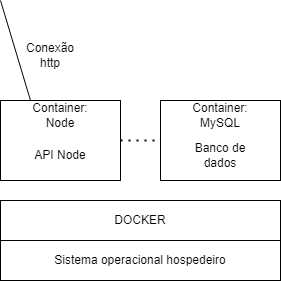

The diagram above was exported from draw.io. Its source (the exported page's mxGraphModel, read from the mxfile embedded in the PNG):
<mxGraphModel dx="1009" dy="542" grid="0" gridSize="10" guides="1" tooltips="1" connect="1" arrows="1" fold="1" page="1" pageScale="1" pageWidth="827" pageHeight="1169" math="0" shadow="0">
  <root>
    <mxCell id="0" />
    <mxCell id="1" parent="0" />
    <mxCell id="F-0gtqnowwd-hSXfoSza-1" value="DOCKER" style="rounded=0;whiteSpace=wrap;html=1;" parent="1" vertex="1">
      <mxGeometry x="120" y="400" width="280" height="40" as="geometry" />
    </mxCell>
    <mxCell id="F-0gtqnowwd-hSXfoSza-3" value="Sistema operacional hospedeiro" style="rounded=0;whiteSpace=wrap;html=1;" parent="1" vertex="1">
      <mxGeometry x="120" y="440" width="280" height="40" as="geometry" />
    </mxCell>
    <mxCell id="F-0gtqnowwd-hSXfoSza-5" value="" style="rounded=0;whiteSpace=wrap;html=1;" parent="1" vertex="1">
      <mxGeometry x="120" y="300" width="120" height="80" as="geometry" />
    </mxCell>
    <mxCell id="F-0gtqnowwd-hSXfoSza-6" value="Container: Node" style="text;html=1;strokeColor=none;fillColor=none;align=center;verticalAlign=middle;whiteSpace=wrap;rounded=0;" parent="1" vertex="1">
      <mxGeometry x="150" y="300" width="60" height="30" as="geometry" />
    </mxCell>
    <mxCell id="F-0gtqnowwd-hSXfoSza-7" value="API Node" style="text;html=1;strokeColor=none;fillColor=none;align=center;verticalAlign=middle;whiteSpace=wrap;rounded=0;" parent="1" vertex="1">
      <mxGeometry x="150" y="340" width="60" height="30" as="geometry" />
    </mxCell>
    <mxCell id="F-0gtqnowwd-hSXfoSza-11" value="" style="rounded=0;whiteSpace=wrap;html=1;" parent="1" vertex="1">
      <mxGeometry x="280" y="300" width="120" height="80" as="geometry" />
    </mxCell>
    <mxCell id="F-0gtqnowwd-hSXfoSza-12" value="Container: MySQL" style="text;html=1;strokeColor=none;fillColor=none;align=center;verticalAlign=middle;whiteSpace=wrap;rounded=0;" parent="1" vertex="1">
      <mxGeometry x="310" y="300" width="60" height="30" as="geometry" />
    </mxCell>
    <mxCell id="F-0gtqnowwd-hSXfoSza-13" value="Banco de dados" style="text;html=1;strokeColor=none;fillColor=none;align=center;verticalAlign=middle;whiteSpace=wrap;rounded=0;" parent="1" vertex="1">
      <mxGeometry x="310" y="340" width="60" height="30" as="geometry" />
    </mxCell>
    <mxCell id="F-0gtqnowwd-hSXfoSza-14" value="" style="endArrow=none;dashed=1;html=1;dashPattern=1 3;strokeWidth=2;rounded=0;exitX=1;exitY=0.5;exitDx=0;exitDy=0;entryX=0;entryY=0.5;entryDx=0;entryDy=0;" parent="1" source="F-0gtqnowwd-hSXfoSza-5" target="F-0gtqnowwd-hSXfoSza-11" edge="1">
      <mxGeometry width="50" height="50" relative="1" as="geometry">
        <mxPoint x="310" y="420" as="sourcePoint" />
        <mxPoint x="360" y="370" as="targetPoint" />
      </mxGeometry>
    </mxCell>
    <mxCell id="F-0gtqnowwd-hSXfoSza-15" value="" style="endArrow=none;html=1;rounded=0;exitX=0.25;exitY=0;exitDx=0;exitDy=0;" parent="1" source="F-0gtqnowwd-hSXfoSza-5" edge="1">
      <mxGeometry width="50" height="50" relative="1" as="geometry">
        <mxPoint x="310" y="420" as="sourcePoint" />
        <mxPoint x="120" y="200" as="targetPoint" />
      </mxGeometry>
    </mxCell>
    <mxCell id="F-0gtqnowwd-hSXfoSza-16" value="Conexão http" style="text;html=1;strokeColor=none;fillColor=none;align=center;verticalAlign=middle;whiteSpace=wrap;rounded=0;" parent="1" vertex="1">
      <mxGeometry x="140" y="240" width="60" height="30" as="geometry" />
    </mxCell>
  </root>
</mxGraphModel>